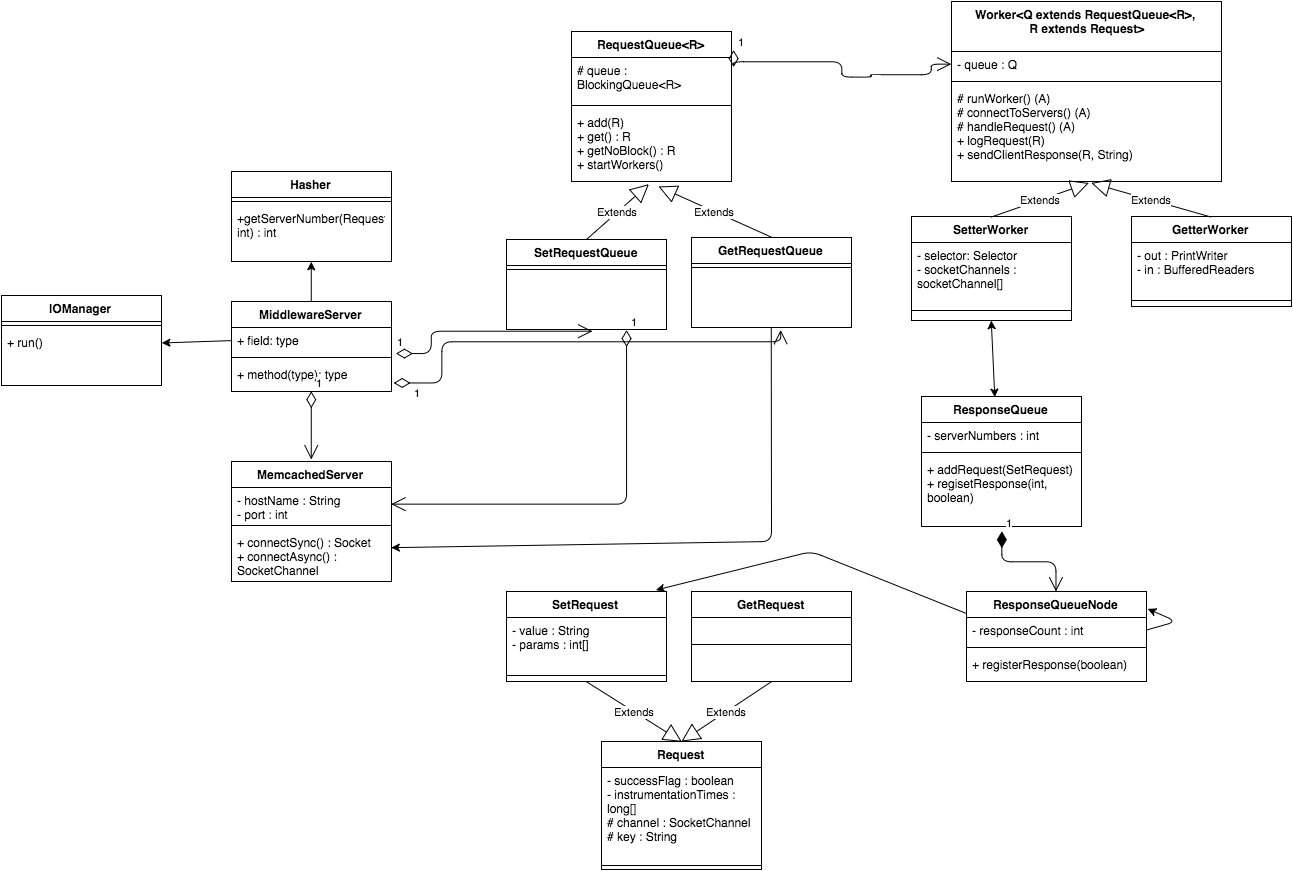

The diagram above was exported from draw.io. Its source (the exported page's mxGraphModel, read from the mxfile embedded in the PNG):
<mxGraphModel dx="1682" dy="1805" grid="1" gridSize="10" guides="1" tooltips="1" connect="1" arrows="1" fold="1" page="1" pageScale="1" pageWidth="1169" pageHeight="826" background="#ffffff" math="0" shadow="0">
  <root>
    <mxCell id="0" />
    <mxCell id="1" parent="0" />
    <mxCell id="2" value="MiddlewareServer" style="swimlane;html=1;fontStyle=1;align=center;verticalAlign=top;childLayout=stackLayout;horizontal=1;startSize=26;horizontalStack=0;resizeParent=1;resizeLast=0;collapsible=1;marginBottom=0;swimlaneFillColor=#ffffff;" parent="1" vertex="1">
      <mxGeometry x="310" y="230" width="160" height="90" as="geometry" />
    </mxCell>
    <mxCell id="3" value="+ field: type" style="text;html=1;strokeColor=none;fillColor=none;align=left;verticalAlign=top;spacingLeft=4;spacingRight=4;whiteSpace=wrap;overflow=hidden;rotatable=0;points=[[0,0.5],[1,0.5]];portConstraint=eastwest;" parent="2" vertex="1">
      <mxGeometry y="26" width="160" height="26" as="geometry" />
    </mxCell>
    <mxCell id="4" value="" style="line;html=1;strokeWidth=1;fillColor=none;align=left;verticalAlign=middle;spacingTop=-1;spacingLeft=3;spacingRight=3;rotatable=0;labelPosition=right;points=[];portConstraint=eastwest;" parent="2" vertex="1">
      <mxGeometry y="52" width="160" height="8" as="geometry" />
    </mxCell>
    <mxCell id="5" value="+ method(type): type" style="text;html=1;strokeColor=none;fillColor=none;align=left;verticalAlign=top;spacingLeft=4;spacingRight=4;whiteSpace=wrap;overflow=hidden;rotatable=0;points=[[0,0.5],[1,0.5]];portConstraint=eastwest;" parent="2" vertex="1">
      <mxGeometry y="60" width="160" height="26" as="geometry" />
    </mxCell>
    <mxCell id="10" value="MemcachedServer" style="swimlane;html=1;fontStyle=1;align=center;verticalAlign=top;childLayout=stackLayout;horizontal=1;startSize=26;horizontalStack=0;resizeParent=1;resizeLast=0;collapsible=1;marginBottom=0;swimlaneFillColor=#ffffff;" parent="1" vertex="1">
      <mxGeometry x="310" y="390" width="160" height="120" as="geometry" />
    </mxCell>
    <mxCell id="11" value="- hostName : String&lt;div&gt;- port : int&lt;/div&gt;" style="text;html=1;strokeColor=none;fillColor=none;align=left;verticalAlign=top;spacingLeft=4;spacingRight=4;whiteSpace=wrap;overflow=hidden;rotatable=0;points=[[0,0.5],[1,0.5]];portConstraint=eastwest;" parent="10" vertex="1">
      <mxGeometry y="26" width="160" height="34" as="geometry" />
    </mxCell>
    <mxCell id="12" value="" style="line;html=1;strokeWidth=1;fillColor=none;align=left;verticalAlign=middle;spacingTop=-1;spacingLeft=3;spacingRight=3;rotatable=0;labelPosition=right;points=[];portConstraint=eastwest;" parent="10" vertex="1">
      <mxGeometry y="60" width="160" height="8" as="geometry" />
    </mxCell>
    <mxCell id="13" value="+ connectSync() : Socket&lt;div&gt;+ connectAsync() : SocketChannel&lt;/div&gt;&lt;div&gt;&lt;br&gt;&lt;/div&gt;" style="text;html=1;strokeColor=none;fillColor=none;align=left;verticalAlign=top;spacingLeft=4;spacingRight=4;whiteSpace=wrap;overflow=hidden;rotatable=0;points=[[0,0.5],[1,0.5]];portConstraint=eastwest;" parent="10" vertex="1">
      <mxGeometry y="68" width="160" height="52" as="geometry" />
    </mxCell>
    <mxCell id="16" value="IOManager" style="swimlane;html=1;fontStyle=1;align=center;verticalAlign=top;childLayout=stackLayout;horizontal=1;startSize=26;horizontalStack=0;resizeParent=1;resizeLast=0;collapsible=1;marginBottom=0;swimlaneFillColor=#ffffff;" parent="1" vertex="1">
      <mxGeometry x="80" y="224" width="160" height="90" as="geometry" />
    </mxCell>
    <mxCell id="18" value="" style="line;html=1;strokeWidth=1;fillColor=none;align=left;verticalAlign=middle;spacingTop=-1;spacingLeft=3;spacingRight=3;rotatable=0;labelPosition=right;points=[];portConstraint=eastwest;" parent="16" vertex="1">
      <mxGeometry y="26" width="160" height="8" as="geometry" />
    </mxCell>
    <mxCell id="19" value="+ run&lt;span&gt;()&lt;/span&gt;" style="text;html=1;strokeColor=none;fillColor=none;align=left;verticalAlign=top;spacingLeft=4;spacingRight=4;whiteSpace=wrap;overflow=hidden;rotatable=0;points=[[0,0.5],[1,0.5]];portConstraint=eastwest;" parent="16" vertex="1">
      <mxGeometry y="34" width="160" height="26" as="geometry" />
    </mxCell>
    <mxCell id="24" value="" style="endArrow=classic;html=1;exitX=0;exitY=0.5;entryX=1;entryY=0.5;" parent="1" source="3" target="19" edge="1">
      <mxGeometry width="50" height="50" relative="1" as="geometry">
        <mxPoint x="10" y="60" as="sourcePoint" />
        <mxPoint x="60" y="10" as="targetPoint" />
      </mxGeometry>
    </mxCell>
    <mxCell id="25" value="Hasher" style="swimlane;html=1;fontStyle=1;align=center;verticalAlign=top;childLayout=stackLayout;horizontal=1;startSize=26;horizontalStack=0;resizeParent=1;resizeLast=0;collapsible=1;marginBottom=0;swimlaneFillColor=#ffffff;" parent="1" vertex="1">
      <mxGeometry x="310" y="100" width="160" height="90" as="geometry" />
    </mxCell>
    <mxCell id="27" value="" style="line;html=1;strokeWidth=1;fillColor=none;align=left;verticalAlign=middle;spacingTop=-1;spacingLeft=3;spacingRight=3;rotatable=0;labelPosition=right;points=[];portConstraint=eastwest;" parent="25" vertex="1">
      <mxGeometry y="26" width="160" height="8" as="geometry" />
    </mxCell>
    <mxCell id="28" value="+getServerNumber(Request, int) : int" style="text;html=1;strokeColor=none;fillColor=none;align=left;verticalAlign=top;spacingLeft=4;spacingRight=4;whiteSpace=wrap;overflow=hidden;rotatable=0;points=[[0,0.5],[1,0.5]];portConstraint=eastwest;" parent="25" vertex="1">
      <mxGeometry y="34" width="160" height="46" as="geometry" />
    </mxCell>
    <mxCell id="30" value="" style="endArrow=classic;html=1;exitX=0.5;exitY=0;entryX=0.5;entryY=1;" parent="1" source="2" target="25" edge="1">
      <mxGeometry x="220" y="279" width="50" height="50" as="geometry">
        <mxPoint x="320" y="279" as="sourcePoint" />
        <mxPoint x="220" y="287" as="targetPoint" />
      </mxGeometry>
    </mxCell>
    <mxCell id="31" value="RequestQueue&amp;lt;R&amp;gt;" style="swimlane;html=1;fontStyle=1;align=center;verticalAlign=top;childLayout=stackLayout;horizontal=1;startSize=26;horizontalStack=0;resizeParent=1;resizeLast=0;collapsible=1;marginBottom=0;swimlaneFillColor=#ffffff;" parent="1" vertex="1">
      <mxGeometry x="650" y="-40" width="160" height="150" as="geometry" />
    </mxCell>
    <mxCell id="32" value="# queue : BlockingQueue&amp;lt;R&amp;gt;" style="text;html=1;strokeColor=none;fillColor=none;align=left;verticalAlign=top;spacingLeft=4;spacingRight=4;whiteSpace=wrap;overflow=hidden;rotatable=0;points=[[0,0.5],[1,0.5]];portConstraint=eastwest;" parent="31" vertex="1">
      <mxGeometry y="26" width="160" height="44" as="geometry" />
    </mxCell>
    <mxCell id="33" value="" style="line;html=1;strokeWidth=1;fillColor=none;align=left;verticalAlign=middle;spacingTop=-1;spacingLeft=3;spacingRight=3;rotatable=0;labelPosition=right;points=[];portConstraint=eastwest;" parent="31" vertex="1">
      <mxGeometry y="70" width="160" height="8" as="geometry" />
    </mxCell>
    <mxCell id="34" value="+ add(R)&lt;div&gt;+ get() : R&lt;/div&gt;&lt;div&gt;+ getNoBlock() : R&lt;/div&gt;&lt;div&gt;+ startWorkers()&lt;/div&gt;" style="text;html=1;strokeColor=none;fillColor=none;align=left;verticalAlign=top;spacingLeft=4;spacingRight=4;whiteSpace=wrap;overflow=hidden;rotatable=0;points=[[0,0.5],[1,0.5]];portConstraint=eastwest;" parent="31" vertex="1">
      <mxGeometry y="78" width="160" height="72" as="geometry" />
    </mxCell>
    <mxCell id="35" value="SetRequestQueue" style="swimlane;html=1;fontStyle=1;align=center;verticalAlign=top;childLayout=stackLayout;horizontal=1;startSize=26;horizontalStack=0;resizeParent=1;resizeLast=0;collapsible=1;marginBottom=0;swimlaneFillColor=#ffffff;" parent="1" vertex="1">
      <mxGeometry x="585" y="168" width="160" height="90" as="geometry" />
    </mxCell>
    <mxCell id="37" value="" style="line;html=1;strokeWidth=1;fillColor=none;align=left;verticalAlign=middle;spacingTop=-1;spacingLeft=3;spacingRight=3;rotatable=0;labelPosition=right;points=[];portConstraint=eastwest;" parent="35" vertex="1">
      <mxGeometry y="26" width="160" height="8" as="geometry" />
    </mxCell>
    <mxCell id="39" value="GetRequestQueue" style="swimlane;html=1;fontStyle=1;align=center;verticalAlign=top;childLayout=stackLayout;horizontal=1;startSize=26;horizontalStack=0;resizeParent=1;resizeLast=0;collapsible=1;marginBottom=0;swimlaneFillColor=#ffffff;" parent="1" vertex="1">
      <mxGeometry x="770" y="166" width="160" height="90" as="geometry" />
    </mxCell>
    <mxCell id="41" value="" style="line;html=1;strokeWidth=1;fillColor=none;align=left;verticalAlign=middle;spacingTop=-1;spacingLeft=3;spacingRight=3;rotatable=0;labelPosition=right;points=[];portConstraint=eastwest;" parent="39" vertex="1">
      <mxGeometry y="26" width="160" height="8" as="geometry" />
    </mxCell>
    <mxCell id="43" value="Extends" style="endArrow=block;endSize=16;endFill=0;html=1;exitX=0.5;exitY=0;entryX=0.481;entryY=1.044;entryPerimeter=0;" parent="1" source="35" target="34" edge="1">
      <mxGeometry width="160" relative="1" as="geometry">
        <mxPoint x="770" y="145" as="sourcePoint" />
        <mxPoint x="728" y="135" as="targetPoint" />
      </mxGeometry>
    </mxCell>
    <mxCell id="44" value="Extends" style="endArrow=block;endSize=16;endFill=0;html=1;exitX=0.5;exitY=0;" parent="1" source="39" edge="1">
      <mxGeometry x="675" y="124" width="160" as="geometry">
        <mxPoint x="675" y="178" as="sourcePoint" />
        <mxPoint x="737" y="115" as="targetPoint" />
      </mxGeometry>
    </mxCell>
    <mxCell id="45" value="1" style="endArrow=open;html=1;endSize=12;startArrow=diamondThin;startSize=14;startFill=0;edgeStyle=orthogonalEdgeStyle;align=left;verticalAlign=bottom;exitX=1.025;exitY=1;exitPerimeter=0;" parent="1" source="3" edge="1">
      <mxGeometry x="-1" y="3" relative="1" as="geometry">
        <mxPoint x="510" y="303" as="sourcePoint" />
        <mxPoint x="671" y="260" as="targetPoint" />
        <Array as="points">
          <mxPoint x="510" y="282" />
          <mxPoint x="510" y="260" />
        </Array>
      </mxGeometry>
    </mxCell>
    <mxCell id="47" value="1" style="endArrow=open;html=1;endSize=12;startArrow=diamondThin;startSize=14;startFill=0;edgeStyle=orthogonalEdgeStyle;align=left;verticalAlign=bottom;exitX=0.5;exitY=1;" parent="1" source="2" edge="1">
      <mxGeometry x="-1" y="3" relative="1" as="geometry">
        <mxPoint x="410" y="350" as="sourcePoint" />
        <mxPoint x="390" y="388" as="targetPoint" />
        <Array as="points">
          <mxPoint x="390" y="388" />
        </Array>
      </mxGeometry>
    </mxCell>
    <mxCell id="48" value="1" style="endArrow=open;html=1;endSize=12;startArrow=diamondThin;startSize=14;startFill=0;edgeStyle=orthogonalEdgeStyle;align=left;verticalAlign=bottom;entryX=0.556;entryY=1.231;entryPerimeter=0;exitX=1.013;exitY=0.846;exitPerimeter=0;" parent="1" source="5" edge="1">
      <mxGeometry as="geometry">
        <mxPoint x="550" y="330" as="sourcePoint" />
        <mxPoint x="859" y="258" as="targetPoint" />
        <Array as="points">
          <mxPoint x="520" y="312" />
          <mxPoint x="520" y="270" />
          <mxPoint x="859" y="270" />
        </Array>
        <mxPoint x="-175" y="45" as="offset" />
      </mxGeometry>
    </mxCell>
    <mxCell id="49" value="Request" style="swimlane;html=1;fontStyle=1;align=center;verticalAlign=top;childLayout=stackLayout;horizontal=1;startSize=26;horizontalStack=0;resizeParent=1;resizeLast=0;collapsible=1;marginBottom=0;swimlaneFillColor=#ffffff;" parent="1" vertex="1">
      <mxGeometry x="680" y="670" width="160" height="128" as="geometry" />
    </mxCell>
    <mxCell id="50" value="- successFlag : boolean&lt;div&gt;- instrumentationTimes : long[]&lt;/div&gt;&lt;div&gt;# channel : SocketChannel&lt;/div&gt;&lt;div&gt;# key : String&lt;/div&gt;" style="text;html=1;strokeColor=none;fillColor=none;align=left;verticalAlign=top;spacingLeft=4;spacingRight=4;whiteSpace=wrap;overflow=hidden;rotatable=0;points=[[0,0.5],[1,0.5]];portConstraint=eastwest;" parent="49" vertex="1">
      <mxGeometry y="26" width="160" height="94" as="geometry" />
    </mxCell>
    <mxCell id="51" value="" style="line;html=1;strokeWidth=1;fillColor=none;align=left;verticalAlign=middle;spacingTop=-1;spacingLeft=3;spacingRight=3;rotatable=0;labelPosition=right;points=[];portConstraint=eastwest;" parent="49" vertex="1">
      <mxGeometry y="120" width="160" height="8" as="geometry" />
    </mxCell>
    <mxCell id="53" value="SetRequest" style="swimlane;html=1;fontStyle=1;align=center;verticalAlign=top;childLayout=stackLayout;horizontal=1;startSize=26;horizontalStack=0;resizeParent=1;resizeLast=0;collapsible=1;marginBottom=0;swimlaneFillColor=#ffffff;" parent="1" vertex="1">
      <mxGeometry x="585" y="520" width="160" height="90" as="geometry" />
    </mxCell>
    <mxCell id="54" value="- value : String&lt;div&gt;- params : int[]&lt;/div&gt;" style="text;html=1;strokeColor=none;fillColor=none;align=left;verticalAlign=top;spacingLeft=4;spacingRight=4;whiteSpace=wrap;overflow=hidden;rotatable=0;points=[[0,0.5],[1,0.5]];portConstraint=eastwest;" parent="53" vertex="1">
      <mxGeometry y="26" width="160" height="54" as="geometry" />
    </mxCell>
    <mxCell id="55" value="" style="line;html=1;strokeWidth=1;fillColor=none;align=left;verticalAlign=middle;spacingTop=-1;spacingLeft=3;spacingRight=3;rotatable=0;labelPosition=right;points=[];portConstraint=eastwest;" parent="53" vertex="1">
      <mxGeometry y="80" width="160" height="8" as="geometry" />
    </mxCell>
    <mxCell id="57" value="GetRequest" style="swimlane;html=1;fontStyle=1;align=center;verticalAlign=top;childLayout=stackLayout;horizontal=1;startSize=26;horizontalStack=0;resizeParent=1;resizeLast=0;collapsible=1;marginBottom=0;swimlaneFillColor=#ffffff;" parent="1" vertex="1">
      <mxGeometry x="770" y="520" width="160" height="90" as="geometry" />
    </mxCell>
    <mxCell id="59" value="" style="line;html=1;strokeWidth=1;fillColor=none;align=left;verticalAlign=middle;spacingTop=-1;spacingLeft=3;spacingRight=3;rotatable=0;labelPosition=right;points=[];portConstraint=eastwest;" parent="57" vertex="1">
      <mxGeometry y="26" width="160" height="54" as="geometry" />
    </mxCell>
    <mxCell id="62" value="Extends" style="endArrow=block;endSize=16;endFill=0;html=1;exitX=0.5;exitY=1;entryX=0.5;entryY=0;" parent="1" source="53" target="49" edge="1">
      <mxGeometry width="160" relative="1" as="geometry">
        <mxPoint x="650" y="630" as="sourcePoint" />
        <mxPoint x="810" y="630" as="targetPoint" />
      </mxGeometry>
    </mxCell>
    <mxCell id="63" value="Extends" style="endArrow=block;endSize=16;endFill=0;html=1;exitX=0.5;exitY=1;" parent="1" source="57" edge="1">
      <mxGeometry width="160" relative="1" as="geometry">
        <mxPoint x="820" y="630" as="sourcePoint" />
        <mxPoint x="760" y="670" as="targetPoint" />
      </mxGeometry>
    </mxCell>
    <mxCell id="64" value="Worker&amp;lt;Q extends RequestQueue&amp;lt;R&amp;gt;&lt;span&gt;,&lt;/span&gt;&lt;div&gt;&lt;span&gt;&amp;nbsp;R extends Request&amp;gt;&lt;/span&gt;&lt;/div&gt;" style="swimlane;html=1;fontStyle=1;align=center;verticalAlign=top;childLayout=stackLayout;horizontal=1;startSize=50;horizontalStack=0;resizeParent=1;resizeLast=0;collapsible=1;marginBottom=0;swimlaneFillColor=#ffffff;" parent="1" vertex="1">
      <mxGeometry x="1030" y="-70" width="270" height="180" as="geometry" />
    </mxCell>
    <mxCell id="65" value="- queue : Q" style="text;html=1;strokeColor=none;fillColor=none;align=left;verticalAlign=top;spacingLeft=4;spacingRight=4;whiteSpace=wrap;overflow=hidden;rotatable=0;points=[[0,0.5],[1,0.5]];portConstraint=eastwest;" parent="64" vertex="1">
      <mxGeometry y="50" width="270" height="26" as="geometry" />
    </mxCell>
    <mxCell id="66" value="" style="line;html=1;strokeWidth=1;fillColor=none;align=left;verticalAlign=middle;spacingTop=-1;spacingLeft=3;spacingRight=3;rotatable=0;labelPosition=right;points=[];portConstraint=eastwest;" parent="64" vertex="1">
      <mxGeometry y="76" width="270" height="8" as="geometry" />
    </mxCell>
    <mxCell id="67" value="# runWorker() (A)&lt;div&gt;# connectToServers() (A)&lt;/div&gt;&lt;div&gt;# handleRequest() (A)&lt;/div&gt;&lt;div&gt;+ logRequest(R)&lt;/div&gt;&lt;div&gt;+ sendClientResponse(R, String)&lt;/div&gt;" style="text;html=1;strokeColor=none;fillColor=none;align=left;verticalAlign=top;spacingLeft=4;spacingRight=4;whiteSpace=wrap;overflow=hidden;rotatable=0;points=[[0,0.5],[1,0.5]];portConstraint=eastwest;" parent="64" vertex="1">
      <mxGeometry y="84" width="270" height="96" as="geometry" />
    </mxCell>
    <mxCell id="68" value="SetterWorker" style="swimlane;html=1;fontStyle=1;align=center;verticalAlign=top;childLayout=stackLayout;horizontal=1;startSize=26;horizontalStack=0;resizeParent=1;resizeLast=0;collapsible=1;marginBottom=0;swimlaneFillColor=#ffffff;" parent="1" vertex="1">
      <mxGeometry x="990" y="145" width="160" height="104" as="geometry" />
    </mxCell>
    <mxCell id="69" value="- selector: Selector&lt;div&gt;- socketChannels : socketChannel[]&lt;/div&gt;" style="text;html=1;strokeColor=none;fillColor=none;align=left;verticalAlign=top;spacingLeft=4;spacingRight=4;whiteSpace=wrap;overflow=hidden;rotatable=0;points=[[0,0.5],[1,0.5]];portConstraint=eastwest;" parent="68" vertex="1">
      <mxGeometry y="26" width="160" height="64" as="geometry" />
    </mxCell>
    <mxCell id="70" value="" style="line;html=1;strokeWidth=1;fillColor=none;align=left;verticalAlign=middle;spacingTop=-1;spacingLeft=3;spacingRight=3;rotatable=0;labelPosition=right;points=[];portConstraint=eastwest;" parent="68" vertex="1">
      <mxGeometry y="90" width="160" height="8" as="geometry" />
    </mxCell>
    <mxCell id="72" value="GetterWorker" style="swimlane;html=1;fontStyle=1;align=center;verticalAlign=top;childLayout=stackLayout;horizontal=1;startSize=26;horizontalStack=0;resizeParent=1;resizeLast=0;collapsible=1;marginBottom=0;swimlaneFillColor=#ffffff;" parent="1" vertex="1">
      <mxGeometry x="1210" y="145" width="160" height="90" as="geometry" />
    </mxCell>
    <mxCell id="73" value="- out : PrintWriter&lt;div&gt;- in : BufferedReaders&lt;/div&gt;" style="text;html=1;strokeColor=none;fillColor=none;align=left;verticalAlign=top;spacingLeft=4;spacingRight=4;whiteSpace=wrap;overflow=hidden;rotatable=0;points=[[0,0.5],[1,0.5]];portConstraint=eastwest;" parent="72" vertex="1">
      <mxGeometry y="26" width="160" height="54" as="geometry" />
    </mxCell>
    <mxCell id="74" value="" style="line;html=1;strokeWidth=1;fillColor=none;align=left;verticalAlign=middle;spacingTop=-1;spacingLeft=3;spacingRight=3;rotatable=0;labelPosition=right;points=[];portConstraint=eastwest;" parent="72" vertex="1">
      <mxGeometry y="80" width="160" height="8" as="geometry" />
    </mxCell>
    <mxCell id="76" value="1" style="endArrow=open;html=1;endSize=12;startArrow=diamondThin;startSize=14;startFill=0;edgeStyle=orthogonalEdgeStyle;align=left;verticalAlign=bottom;exitX=1.013;exitY=0.12;exitPerimeter=0;entryX=0;entryY=0.5;" parent="1" source="31" target="65" edge="1">
      <mxGeometry x="-1" y="3" relative="1" as="geometry">
        <mxPoint x="800" y="10" as="sourcePoint" />
        <mxPoint x="950" y="-10" as="targetPoint" />
        <Array as="points">
          <mxPoint x="812" y="-10" />
          <mxPoint x="920" y="-10" />
          <mxPoint x="920" y="5" />
          <mxPoint x="950" y="5" />
          <mxPoint x="950" y="3" />
          <mxPoint x="1010" y="3" />
        </Array>
      </mxGeometry>
    </mxCell>
    <mxCell id="77" value="Extends" style="endArrow=block;endSize=16;endFill=0;html=1;exitX=0.5;exitY=0;entryX=0.507;entryY=1.01;entryPerimeter=0;" parent="1" source="68" target="67" edge="1">
      <mxGeometry width="160" relative="1" as="geometry">
        <mxPoint x="1070" y="130" as="sourcePoint" />
        <mxPoint x="1230" y="130" as="targetPoint" />
      </mxGeometry>
    </mxCell>
    <mxCell id="78" value="Extends" style="endArrow=block;endSize=16;endFill=0;html=1;exitX=0.5;exitY=0;entryX=0.519;entryY=1.01;entryPerimeter=0;" parent="1" source="72" target="67" edge="1">
      <mxGeometry x="1080" y="121" width="160" as="geometry">
        <mxPoint x="1080" y="155" as="sourcePoint" />
        <mxPoint x="1177" y="121" as="targetPoint" />
      </mxGeometry>
    </mxCell>
    <mxCell id="79" value="ResponseQueue" style="swimlane;html=1;fontStyle=1;align=center;verticalAlign=top;childLayout=stackLayout;horizontal=1;startSize=26;horizontalStack=0;resizeParent=1;resizeLast=0;collapsible=1;marginBottom=0;swimlaneFillColor=#ffffff;" parent="1" vertex="1">
      <mxGeometry x="1000" y="325" width="160" height="130" as="geometry" />
    </mxCell>
    <mxCell id="80" value="- serverNumbers : int" style="text;html=1;strokeColor=none;fillColor=none;align=left;verticalAlign=top;spacingLeft=4;spacingRight=4;whiteSpace=wrap;overflow=hidden;rotatable=0;points=[[0,0.5],[1,0.5]];portConstraint=eastwest;" parent="79" vertex="1">
      <mxGeometry y="26" width="160" height="26" as="geometry" />
    </mxCell>
    <mxCell id="81" value="" style="line;html=1;strokeWidth=1;fillColor=none;align=left;verticalAlign=middle;spacingTop=-1;spacingLeft=3;spacingRight=3;rotatable=0;labelPosition=right;points=[];portConstraint=eastwest;" parent="79" vertex="1">
      <mxGeometry y="52" width="160" height="8" as="geometry" />
    </mxCell>
    <mxCell id="82" value="+ addRequest(SetRequest)&lt;div&gt;+ regisetResponse(int, boolean)&lt;/div&gt;" style="text;html=1;strokeColor=none;fillColor=none;align=left;verticalAlign=top;spacingLeft=4;spacingRight=4;whiteSpace=wrap;overflow=hidden;rotatable=0;points=[[0,0.5],[1,0.5]];portConstraint=eastwest;" parent="79" vertex="1">
      <mxGeometry y="60" width="160" height="60" as="geometry" />
    </mxCell>
    <mxCell id="83" value="" style="endArrow=classic;startArrow=classic;html=1;exitX=0.456;exitY=0.008;exitPerimeter=0;entryX=0.5;entryY=1;" parent="1" source="79" target="68" edge="1">
      <mxGeometry width="50" height="50" relative="1" as="geometry">
        <mxPoint x="1040" y="310" as="sourcePoint" />
        <mxPoint x="1090" y="260" as="targetPoint" />
      </mxGeometry>
    </mxCell>
    <mxCell id="84" value="ResponseQueueNode" style="swimlane;html=1;fontStyle=1;align=center;verticalAlign=top;childLayout=stackLayout;horizontal=1;startSize=26;horizontalStack=0;resizeParent=1;resizeLast=0;collapsible=1;marginBottom=0;swimlaneFillColor=#ffffff;" parent="1" vertex="1">
      <mxGeometry x="1045" y="520" width="180" height="90" as="geometry" />
    </mxCell>
    <mxCell id="85" value="- responseCount : int" style="text;html=1;strokeColor=none;fillColor=none;align=left;verticalAlign=top;spacingLeft=4;spacingRight=4;whiteSpace=wrap;overflow=hidden;rotatable=0;points=[[0,0.5],[1,0.5]];portConstraint=eastwest;" parent="84" vertex="1">
      <mxGeometry y="26" width="180" height="26" as="geometry" />
    </mxCell>
    <mxCell id="86" value="" style="line;html=1;strokeWidth=1;fillColor=none;align=left;verticalAlign=middle;spacingTop=-1;spacingLeft=3;spacingRight=3;rotatable=0;labelPosition=right;points=[];portConstraint=eastwest;" parent="84" vertex="1">
      <mxGeometry y="52" width="180" height="8" as="geometry" />
    </mxCell>
    <mxCell id="87" value="+ registerResponse(boolean)" style="text;html=1;strokeColor=none;fillColor=none;align=left;verticalAlign=top;spacingLeft=4;spacingRight=4;whiteSpace=wrap;overflow=hidden;rotatable=0;points=[[0,0.5],[1,0.5]];portConstraint=eastwest;" parent="84" vertex="1">
      <mxGeometry y="60" width="180" height="26" as="geometry" />
    </mxCell>
    <mxCell id="88" value="" style="endArrow=classic;html=1;exitX=1;exitY=0.5;entryX=1.006;entryY=0.189;entryPerimeter=0;" parent="84" source="85" target="84" edge="1">
      <mxGeometry width="50" height="50" relative="1" as="geometry">
        <mxPoint x="190" y="90" as="sourcePoint" />
        <mxPoint x="240" y="20" as="targetPoint" />
        <Array as="points">
          <mxPoint x="210" y="30" />
        </Array>
      </mxGeometry>
    </mxCell>
    <mxCell id="89" value="" style="endArrow=classic;html=1;exitX=0;exitY=0.25;entryX=0.931;entryY=-0.022;entryPerimeter=0;" parent="1" source="84" target="53" edge="1">
      <mxGeometry width="50" height="50" relative="1" as="geometry">
        <mxPoint x="980" y="530" as="sourcePoint" />
        <mxPoint x="730" y="480" as="targetPoint" />
        <Array as="points">
          <mxPoint x="890" y="480" />
        </Array>
      </mxGeometry>
    </mxCell>
    <mxCell id="90" value="1" style="endArrow=open;html=1;endSize=12;startArrow=diamondThin;startSize=14;startFill=1;edgeStyle=orthogonalEdgeStyle;align=left;verticalAlign=bottom;" parent="1" target="84" edge="1">
      <mxGeometry x="-1" y="3" relative="1" as="geometry">
        <mxPoint x="1080" y="460" as="sourcePoint" />
        <mxPoint x="1250" y="470" as="targetPoint" />
        <Array as="points">
          <mxPoint x="1080" y="490" />
          <mxPoint x="1135" y="490" />
        </Array>
      </mxGeometry>
    </mxCell>
    <mxCell id="91" value="" style="endArrow=classic;html=1;exitX=0.5;exitY=1;entryX=1;entryY=0.346;entryPerimeter=0;" edge="1" parent="1" source="39" target="13">
      <mxGeometry width="50" height="50" relative="1" as="geometry">
        <mxPoint x="820" y="380" as="sourcePoint" />
        <mxPoint x="870" y="330" as="targetPoint" />
        <Array as="points">
          <mxPoint x="850" y="470" />
        </Array>
      </mxGeometry>
    </mxCell>
    <mxCell id="92" value="1" style="endArrow=open;html=1;endSize=12;startArrow=diamondThin;startSize=14;startFill=0;edgeStyle=orthogonalEdgeStyle;align=left;verticalAlign=bottom;exitX=0.75;exitY=1;entryX=1;entryY=0.5;" edge="1" parent="1" source="35" target="11">
      <mxGeometry x="-1" y="3" relative="1" as="geometry">
        <mxPoint x="630" y="320" as="sourcePoint" />
        <mxPoint x="790" y="320" as="targetPoint" />
        <Array as="points">
          <mxPoint x="705" y="433" />
        </Array>
      </mxGeometry>
    </mxCell>
  </root>
</mxGraphModel>